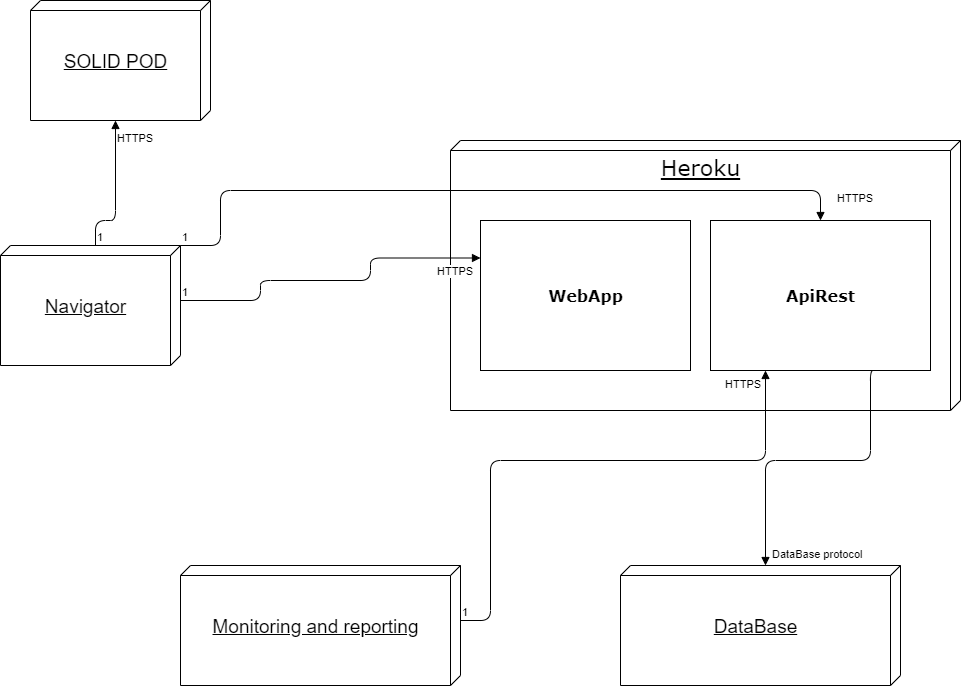

The diagram above was exported from draw.io. Its source (the exported page's mxGraphModel, read from the mxfile embedded in the PNG):
<mxGraphModel dx="2124" dy="1442" grid="1" gridSize="10" guides="1" tooltips="1" connect="1" arrows="1" fold="1" page="1" pageScale="1" pageWidth="1100" pageHeight="850" background="#ffffff" math="0" shadow="0">
  <root>
    <mxCell id="0" />
    <mxCell id="1" parent="0" />
    <mxCell id="39150e848f15840c-1" value="&lt;font style=&quot;font-size: 22px&quot;&gt;Heroku&lt;/font&gt;" style="verticalAlign=top;align=center;spacingTop=8;spacingLeft=2;spacingRight=12;shape=cube;size=10;direction=south;fontStyle=4;html=1;rounded=0;shadow=0;comic=0;labelBackgroundColor=none;strokeWidth=1;fontFamily=Verdana;fontSize=12" parent="1" vertex="1">
      <mxGeometry x="290" width="510" height="270" as="geometry" />
    </mxCell>
    <mxCell id="3AoTdY9bwDG7Iek8dVMr-1" value="&lt;br&gt;&lt;br style=&quot;font-size: 19px&quot;&gt;&lt;font style=&quot;font-size: 19px&quot;&gt;Navigator&lt;/font&gt;" style="verticalAlign=top;align=center;spacingTop=8;spacingLeft=2;spacingRight=12;shape=cube;size=10;direction=south;fontStyle=4;html=1;" parent="1" vertex="1">
      <mxGeometry x="-160" y="105" width="180" height="120" as="geometry" />
    </mxCell>
    <mxCell id="3AoTdY9bwDG7Iek8dVMr-3" value="&lt;br&gt;&lt;br style=&quot;font-size: 19px&quot;&gt;&lt;span style=&quot;font-size: 19px&quot;&gt;SOLID POD&lt;/span&gt;" style="verticalAlign=top;align=center;spacingTop=8;spacingLeft=2;spacingRight=12;shape=cube;size=10;direction=south;fontStyle=4;html=1;" parent="1" vertex="1">
      <mxGeometry x="-130" y="-140" width="180" height="120" as="geometry" />
    </mxCell>
    <mxCell id="3AoTdY9bwDG7Iek8dVMr-4" value="&lt;br&gt;&lt;br style=&quot;font-size: 19px&quot;&gt;&lt;span style=&quot;font-size: 19px&quot;&gt;Monitoring and reporting&lt;/span&gt;" style="verticalAlign=top;align=center;spacingTop=8;spacingLeft=2;spacingRight=12;shape=cube;size=10;direction=south;fontStyle=4;html=1;" parent="1" vertex="1">
      <mxGeometry x="20" y="425" width="280" height="120" as="geometry" />
    </mxCell>
    <mxCell id="3AoTdY9bwDG7Iek8dVMr-5" value="&lt;br&gt;&lt;br style=&quot;font-size: 19px&quot;&gt;&lt;span style=&quot;font-size: 19px&quot;&gt;DataBase&lt;/span&gt;" style="verticalAlign=top;align=center;spacingTop=8;spacingLeft=2;spacingRight=12;shape=cube;size=10;direction=south;fontStyle=4;html=1;" parent="1" vertex="1">
      <mxGeometry x="460" y="425" width="280" height="120" as="geometry" />
    </mxCell>
    <mxCell id="3AoTdY9bwDG7Iek8dVMr-9" value="HTTPS" style="endArrow=block;endFill=1;html=1;edgeStyle=orthogonalEdgeStyle;align=left;verticalAlign=top;exitX=0;exitY=0;exitDx=55;exitDy=0;entryX=0.25;entryY=1;entryDx=0;entryDy=0;exitPerimeter=0;" parent="1" source="3AoTdY9bwDG7Iek8dVMr-4" target="3AoTdY9bwDG7Iek8dVMr-20" edge="1">
      <mxGeometry x="1" y="43" relative="1" as="geometry">
        <mxPoint x="740" y="410" as="sourcePoint" />
        <mxPoint x="240" y="610" as="targetPoint" />
        <Array as="points">
          <mxPoint x="330" y="480" />
          <mxPoint x="330" y="320" />
          <mxPoint x="605" y="320" />
        </Array>
        <mxPoint x="1" y="1" as="offset" />
      </mxGeometry>
    </mxCell>
    <mxCell id="3AoTdY9bwDG7Iek8dVMr-10" value="1" style="edgeLabel;resizable=0;html=1;align=left;verticalAlign=bottom;" parent="3AoTdY9bwDG7Iek8dVMr-9" connectable="0" vertex="1">
      <mxGeometry x="-1" relative="1" as="geometry" />
    </mxCell>
    <mxCell id="3AoTdY9bwDG7Iek8dVMr-11" value="DataBase protocol" style="endArrow=block;endFill=1;html=1;edgeStyle=orthogonalEdgeStyle;align=left;verticalAlign=top;exitX=0.75;exitY=1;exitDx=0;exitDy=0;entryX=0;entryY=0;entryDx=0;entryDy=135;entryPerimeter=0;" parent="1" source="3AoTdY9bwDG7Iek8dVMr-20" target="3AoTdY9bwDG7Iek8dVMr-5" edge="1">
      <mxGeometry x="0.84" y="5" relative="1" as="geometry">
        <mxPoint x="630" y="330" as="sourcePoint" />
        <mxPoint x="790" y="330" as="targetPoint" />
        <Array as="points">
          <mxPoint x="710" y="230" />
          <mxPoint x="710" y="320" />
          <mxPoint x="605" y="320" />
        </Array>
        <mxPoint as="offset" />
      </mxGeometry>
    </mxCell>
    <mxCell id="3AoTdY9bwDG7Iek8dVMr-12" value="1" style="edgeLabel;resizable=0;html=1;align=left;verticalAlign=bottom;" parent="3AoTdY9bwDG7Iek8dVMr-11" connectable="0" vertex="1">
      <mxGeometry x="-1" relative="1" as="geometry" />
    </mxCell>
    <mxCell id="3AoTdY9bwDG7Iek8dVMr-13" value="HTTPS" style="endArrow=block;endFill=1;html=1;edgeStyle=orthogonalEdgeStyle;align=left;verticalAlign=top;exitX=0;exitY=0;exitDx=55;exitDy=0;exitPerimeter=0;entryX=0;entryY=0.25;entryDx=0;entryDy=0;" parent="1" source="3AoTdY9bwDG7Iek8dVMr-1" target="3AoTdY9bwDG7Iek8dVMr-19" edge="1">
      <mxGeometry x="0.7333" relative="1" as="geometry">
        <mxPoint x="230" y="130" as="sourcePoint" />
        <mxPoint x="390" y="130" as="targetPoint" />
        <Array as="points">
          <mxPoint x="100" y="160" />
          <mxPoint x="100" y="140" />
          <mxPoint x="210" y="140" />
          <mxPoint x="210" y="118" />
        </Array>
        <mxPoint as="offset" />
      </mxGeometry>
    </mxCell>
    <mxCell id="3AoTdY9bwDG7Iek8dVMr-14" value="1" style="edgeLabel;resizable=0;html=1;align=left;verticalAlign=bottom;" parent="3AoTdY9bwDG7Iek8dVMr-13" connectable="0" vertex="1">
      <mxGeometry x="-1" relative="1" as="geometry" />
    </mxCell>
    <mxCell id="3AoTdY9bwDG7Iek8dVMr-15" value="HTTPS" style="endArrow=block;endFill=1;html=1;edgeStyle=orthogonalEdgeStyle;align=left;verticalAlign=top;exitX=0;exitY=0;exitDx=0;exitDy=0;entryX=0.5;entryY=0;entryDx=0;entryDy=0;exitPerimeter=0;" parent="1" source="3AoTdY9bwDG7Iek8dVMr-1" target="3AoTdY9bwDG7Iek8dVMr-20" edge="1">
      <mxGeometry x="0.931" y="18" relative="1" as="geometry">
        <mxPoint x="685" y="245" as="sourcePoint" />
        <mxPoint x="185" y="445" as="targetPoint" />
        <Array as="points">
          <mxPoint x="60" y="105" />
          <mxPoint x="60" y="50" />
          <mxPoint x="660" y="50" />
        </Array>
        <mxPoint x="-3" y="-10" as="offset" />
      </mxGeometry>
    </mxCell>
    <mxCell id="3AoTdY9bwDG7Iek8dVMr-16" value="1" style="edgeLabel;resizable=0;html=1;align=left;verticalAlign=bottom;" parent="3AoTdY9bwDG7Iek8dVMr-15" connectable="0" vertex="1">
      <mxGeometry x="-1" relative="1" as="geometry" />
    </mxCell>
    <mxCell id="3AoTdY9bwDG7Iek8dVMr-17" value="HTTPS" style="endArrow=block;endFill=1;html=1;edgeStyle=orthogonalEdgeStyle;align=left;verticalAlign=top;exitX=0;exitY=0;exitDx=0;exitDy=85;entryX=0;entryY=0;entryDx=120;entryDy=95;exitPerimeter=0;entryPerimeter=0;" parent="1" source="3AoTdY9bwDG7Iek8dVMr-1" target="3AoTdY9bwDG7Iek8dVMr-3" edge="1">
      <mxGeometry x="0.931" relative="1" as="geometry">
        <mxPoint x="70" y="15" as="sourcePoint" />
        <mxPoint x="715" y="-15" as="targetPoint" />
        <Array as="points">
          <mxPoint x="-65" y="80" />
          <mxPoint x="-45" y="80" />
        </Array>
        <mxPoint as="offset" />
      </mxGeometry>
    </mxCell>
    <mxCell id="3AoTdY9bwDG7Iek8dVMr-18" value="1" style="edgeLabel;resizable=0;html=1;align=left;verticalAlign=bottom;" parent="3AoTdY9bwDG7Iek8dVMr-17" connectable="0" vertex="1">
      <mxGeometry x="-1" relative="1" as="geometry" />
    </mxCell>
    <mxCell id="3AoTdY9bwDG7Iek8dVMr-19" value="&lt;div style=&quot;text-align: left&quot;&gt;&lt;b&gt;&lt;font style=&quot;font-size: 16px&quot;&gt;WebApp&lt;/font&gt;&lt;/b&gt;&lt;/div&gt;" style="html=1;rounded=0;shadow=0;comic=0;labelBackgroundColor=none;strokeWidth=1;fontFamily=Verdana;fontSize=12;align=center;" parent="1" vertex="1">
      <mxGeometry x="320" y="80" width="210" height="150" as="geometry" />
    </mxCell>
    <mxCell id="3AoTdY9bwDG7Iek8dVMr-20" value="&lt;div style=&quot;text-align: left&quot;&gt;&lt;b&gt;&lt;font style=&quot;font-size: 16px&quot;&gt;ApiRest&lt;/font&gt;&lt;/b&gt;&lt;/div&gt;" style="html=1;rounded=0;shadow=0;comic=0;labelBackgroundColor=none;strokeWidth=1;fontFamily=Verdana;fontSize=12;align=center;" parent="1" vertex="1">
      <mxGeometry x="550" y="80" width="220" height="150" as="geometry" />
    </mxCell>
  </root>
</mxGraphModel>